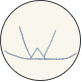

The diagram above was exported from draw.io. Its source (the exported page's mxGraphModel, read from the mxfile embedded in the PNG):
<mxGraphModel dx="331" dy="177" grid="1" gridSize="10" guides="1" tooltips="1" connect="1" arrows="1" fold="1" page="1" pageScale="1" pageWidth="850" pageHeight="1100" math="0" shadow="0">
  <root>
    <mxCell id="0" />
    <mxCell id="1" parent="0" />
    <mxCell id="BRi65exrq5KNq3bNTIw1-1" value="" style="ellipse;whiteSpace=wrap;html=1;aspect=fixed;fillColor=#f9f7ed;strokeColor=#36393d;" vertex="1" parent="1">
      <mxGeometry x="360" y="360" width="80" height="80" as="geometry" />
    </mxCell>
    <mxCell id="BRi65exrq5KNq3bNTIw1-13" value="" style="shape=stencil(lVjZUhtBDPwav6rm0oz0TMh/UIUJrhBMGZPj76Mt1yxIa2t33ozp9mp0tHp2l+/enx/e9rsU3s+n48/9n8Pj+XmXv+1SOrw+70+Hs3za5ftdvns6nvY/TseP18fL328PE3L69Ov4e/qFvxdegBAmUgr/zBffL/CXw6uC52Tg7MJbVPAMjW7DIyRWcILCHhxJwWOAWG7jE4Sq8RmiE04CLBpfAfE2PkNoCi/nT83DVx1/Kj29V/EFksE3aE72C5DJfoASb+MRso4/J2hO/Ais48kIxcHXHu2MJ0Anntaz3fEluvmXX9PNWSRj9Taeoer8lArs4KW9mm4I9KclRmB9ApQecTp0akhdAqxQnJaI0jE6p8hAXkhSZD1jVdrcI0gA+tAVgbwhblD0oSu7ZYgEWT+hRb8O8nu60K1AdQgyh1GH1BqE7BBEiXRaG0PzCMnODiUoHiHb5iZ/eGSajVpQcwsn49lMSAzohVS7OHcC+/M2yY8eIM6QPAEme2guwF5IbCWPsY/ULQLrQ3OF6gxQXsw0+yKQY2+1mdD6DF4nJKh5iCBLMg0RROh5iFDtplojtF7XrQTqm2YrgbvObSSUebduJ/BQlmTb1DBESJBwiCDbYIxQIIxlCQcrLSswjR26XSlcdUSgENRFSOzZjIVHZdkYno+JizrIMx3VQFFvsgR2nKescbNFmV3rhgVKsARvZSF2rf40t77ZEKdAbYxBNqhVhshrGWLU2NfgZkbq9mIzo1gDscpAu7lWGWIYBqOivni2MtpC0lYZCeJYdsUpjT6jLqTcb91G3chsnCYK1jGuDLh4qzy0XSgvNiR283+dgLalVqwNydXQPCH06+N1wqySG/0czRo2E0RUnDqI3TP3LYq9ia/fhwKQ7qYVm8zJDoU0pFeHKYnaPMlcoaP9XBYEkQcnrVJXY/VF5aJTabF7ZrtM4u5lqdpeKv52kd40FlP2PjvLgudr8XxR9p27DGTUT5CbODoTN02wuYr715UvIjG/fCCTJvnw+Zbp6fDycnlJ9fX/9q2UfHV5o5Xv/wM=);fillColor=none;rounded=0;fontColor=#46495D;strokeColor=#788AA3;" vertex="1" parent="1">
      <mxGeometry x="364.0113953488372" y="410.0009302325582" width="71.97674418604652" height="8.604651162790699" as="geometry" />
    </mxCell>
    <mxCell id="BRi65exrq5KNq3bNTIw1-15" value="" style="shape=stencil(fZbZUsMwDEW/Jq8a27Jl6ZnlPzpDoRlKy5Sy/T3KBAfkpnpLXZ3k+mqxB7x5221et0MKb+fT8Xn7OT6cdwPeDimNh932NJ71acC7AW8ej6ft0+n4fniYf79upsjp6eX4Mb3ha+YChDBBKXx3C/dz+H48mHDKJjxC5uvhCTCa8ATsvD1DtmIKxHo9nCDYt9e2sBrOQMWECwhdD48RSrdXhOiojxkiW4AgZQcgYLSANI3rgEDt/ERIDqB+k3V08ggdoLR8NgADoPeF2lcEIqDjkrpeqgUIopMH1BITCzCIswcV0CU6R6jiANQUL0B286ACagdUKE7pqYBoE1fUVqe0M0K1eyjof0FrySauEFTHJRWQbOKK3w8qgK0k0uJzmr9oadjEETXf1vs5QiDb0DqNkgNomjpAW9RJHHGr/gUgd2aoAOlmDEP2AE2TlcShzZF1oDTXF0CnpmOrCoh2D5zbyjogwHYPXIC8QXnRcUwgTgMxtjm9AOzuQQVE20Cso80pPq6tEJbhrS3l2KoCxJa3JMgOIHq0WVsF3QaSi8NNcpvn6wA2ExegNJHrgKbJ2ira5Y5LcjEEpLYDYB2owJ1L7B4o+ndNPcBOaYiO+w4QyN4ZFy6uJP+WfhF9+LvQPI77/Xwf+v9/fwHSpfnyhHc/);fillColor=none;rounded=0;fontColor=#46495D;strokeColor=#788AA3;" vertex="1" parent="1">
      <mxGeometry x="378.76744186046517" y="385.79069767441865" width="12.093023255813954" height="31.511627906976745" as="geometry" />
    </mxCell>
    <mxCell id="BRi65exrq5KNq3bNTIw1-16" value="" style="shape=stencil(fVbbjloxDPya8zpK7CROnrfb/1hp2YJKYcXS29/X6AiKs2LeQsjkjD1jx4s+fWxf3jeLpI/z6fh983v3et4u+mUR2R22m9Pu7KtFnxd9ejueNt9Ox5+H1/X3+8vl5GX14/jrcsOfFZeQ0gUk6e+6kdNt6+sK2O8OdwCBlgAYHaU+Pt+gEs8XFHl8fqBO5zOSPj6fE0YLgD7QGaAgxQh6wyCMsiHnCPArMklRQu4RkFFYTgU9fsEGkhFARYkxmNEsiaFpBFQusycx6mCCQShpRo1BW0IrBKDQSKl1NEJJC1qNgAbpBNCuWb8BCoRR6sjRS00gRGkdKBYBrj3JUsmQGHT18iHCFc96TGttaIMA6my+WjBI0MXdP1FSCNGhuEzTFzJtATXNbi0DmQTt91lU2kl2QskZjwngXYZYo1ZYtIYr0xsBGPoIANeeecmNkCYAbzMXq8W0uuErUdrNPGLX8BocJOhmqFEHr/JGhLNPjcz7iBLhvEdorAfvVEJiMA8xVpy4+YgO9uk9ES8pklbr1056e+E6BvFST1cCN0Cj1ugyWyN7DRJKvc7WyIpEhOsGi0H7q2eE0kjQWA+8ywxFnfoYbQHDZp0Vhch8N1RcAfOU4Yv/M8rbbr9fR5z7/+eZxrfWeUif/wE=);fillColor=none;rounded=0;fontColor=#46495D;strokeColor=#788AA3;" vertex="1" parent="1">
      <mxGeometry x="390.3953488372093" y="407.4186046511628" width="6.627906976744186" height="10" as="geometry" />
    </mxCell>
    <mxCell id="BRi65exrq5KNq3bNTIw1-17" value="" style="shape=stencil(fVbZbgIxDPyafbUS57Kfe/wHUmlZlUJF6fX3NdoeJC7zthhP7BmPo0zp6mWzel5PHF6Oh/3j+n2+O26mdD0xz7vN+jAf7WtKN1O6ut8f1g+H/evubvn9vDplnr6e9m+nEz4WXKAQTiAOn0PgdknfzruzdCapQ3qrl9MLtdilM7V0OV2otC49k7TL6dE1X0hRvuu+kRaQ79q3iiUCgCMQEwXQEUdq2gOMAqhgDAfKUSkASU1THkbAlPNlQHItWU0BKiXXEisxMEVq4xgSUwUq5TDOwWoKcGlO4xySkDIA1J8x/TqPKQDS2Vu1UAQcSnQVGtyF4sxaArEAgJuDHVHQcjaKuQfYvqGWTMTUA+wIMIfqBleUEuBQreOeQzXdECCNLf0d8T+gUOplrZkYAeq4DxWvaHUbV+2aARWau8aqkigA8Di4FkmASs2pZBEB1mju5mv1p+b/ALfTTSgCLzWl2nOQQBHIKu5eEobmE0daMgUgq7hLQPA1I460RZD51E1aFJpP3aTtCGQ+daQtEoE11Obay6oFbpw60haJwEsxONZnoW+Iffy9UO7n7XZ54Jz/P75oLLS8htLNFw==);fillColor=none;rounded=0;fontColor=#46495D;strokeColor=#788AA3;" vertex="1" parent="1">
      <mxGeometry x="396.4418604651163" y="407.65116279069775" width="8.13953488372093" height="10.232558139534884" as="geometry" />
    </mxCell>
    <mxCell id="BRi65exrq5KNq3bNTIw1-18" value="" style="shape=stencil(lVhLblsxDDyNt4RIUb912t4jQJzGaBoHTvq7fflg6MXks6fozok5hkgOR0Pt8t3b0/3rfifp7f10/Lb/dXh4f9rlTzuRw8vT/nR4t0+7/HmX7x6Pp/3X0/HHy8P579f7JXL59P34c/mF32dcopQWkKQ/539wWv/15Qx4PrwgwBjE/X/iO+WG4kv38Y0EnqdVH1+p5tvxTIl9fCFlFC/h9zMNkC9Taz5eSMvteKGSfbxlBM6TSXx9eofnUUrq4xtlcB6l7vvVC3W5HW/f+np2JRm34xslX58uNOrteGOLr09n6no7flAN5080wPk5UeUIQIRjpioO0AYpyJiFum9Z69QQhZRYIyCBGnEhLh6Am8yV2LO6/WNqGrFvWyu4rH2qwgWAUVlNRoYHYCLZ5GtIOpMCZVlG2Xe6CVU0mkISOo25Z8OpIWlMPps29UnXQQNUycYtyF3F4y816lHFXLIBbT6H2iYdrwOMzCGHOut2XcHsSvCNq1iCM88TrwClAqhhgO4bV/OcwesAG9EcAQK4lPMkwgowIQdcyqarIWnMpWzCWiOAUVkr9dDphMvaoi4VLGR5RF0qnQqoktoBvBiXBidOeZ54BRh/gS6pXa6+0wXrkmaqIwKQLmmZt8EKwLqkldQ3rmBd0ja/XgEyp/w6oEeZMUACXNJBzZOv8LxWr1/qG5dUzJcBLi0H8H1QzKUlRZ/DkhWokhWxePItdQNcsjYVn7R1BiZdqPjGffT+OsB+z1dJzW0BmSkb82P87aDTZeN+bELQPV029kdx4xZR8TnYlGfQONO56o+UO5TKRXr9xJnwCGBr3bgZkzakfHbfBNUwtUW3qN1o1ZPP9Bw5MrszNSSNR7Ru3IzdSUjIDNB84zLeA1qKumTWF12KbWN/BE+cuaOgS4Jdpfmv5kdUcOPMEoblUHDjzKWGbUywtraNmxEsleblxTdO8ADZthAWIHOySAT6xpwwvhT7xpyYfVfAJdvAks+BscHq6xW4AhSKQK9RNThDJ2BLJ4eksfLZVss5ApBqGCDIDGOp7GNW/QKQAFvHxs0w3hQNMMJbA6zqsAOH3RgWdWzMDybSyHEnw0vf8tIR/N7cla/Ha9QwbNNHmQq3ah7O17ygzxfvb8PK4c+PGTE2virBp4+Lp7IPgH87sw8fL2+Ph+fn88Pd5ffxpc7+dX7ly5//Ag==);fillColor=none;rounded=0;fontColor=#46495D;strokeColor=#788AA3;" vertex="1" parent="1">
      <mxGeometry x="403.8837209302326" y="389.3953488372093" width="11.511627906976745" height="28.48837209302326" as="geometry" />
    </mxCell>
  </root>
</mxGraphModel>